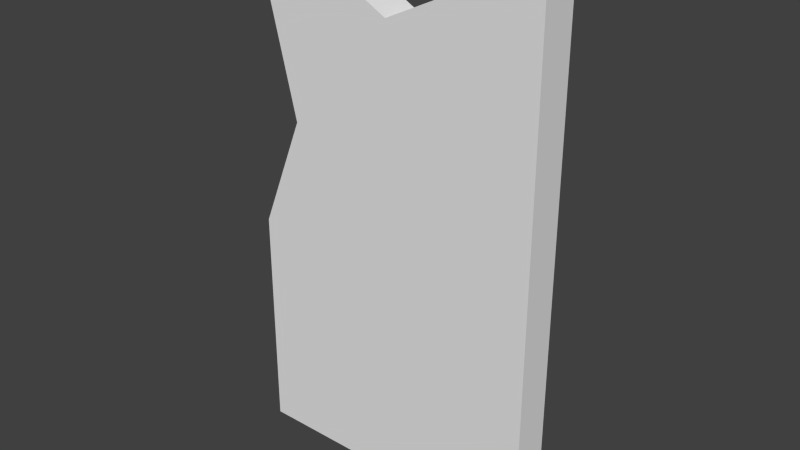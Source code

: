 # Source: tallCoverD.blend  (saved by Blender 2.67.0; exported with 4.5.12 LTS)
import bpy
from mathutils import Matrix  # noqa: F401  (used for matrix-valued properties, if any)

bpy.ops.wm.read_factory_settings(use_empty=True)
scene = bpy.context.scene
scene.name = 'Scene'

# ---- collections
col_collection_1 = bpy.data.collections.new('Collection 1'); scene.collection.children.link(col_collection_1)

# ---- world
world_world = bpy.data.worlds.new('World'); scene.world = world_world
world_world.color = (0.05088, 0.05088, 0.05088)
world_world.use_sun_shadow = False
world_world.sun_shadow_jitter_overblur = 0.0
world_world.cycles.sampling_method = 'MANUAL'
world_world.cycles.sample_map_resolution = 256

# ---- meshes
me_tallcoverd = bpy.data.meshes.new('tallCoverD')
me_tallcoverd.from_pydata([(0.5, -0.375, -0.2372), (-1.2e-07, -0.375, 0.5255), (0.5, -0.375, 0.7628), (-0.5, -0.375, -0.2372), (0.5, -0.375, -1.0), (-0.5, -0.375, -1.0), (0.5, -0.4062, 0.7628), (-0.5, -0.375, 0.7557), (-0.4291, -0.375, 0.7557), (5.72e-14, -0.4375, 0.5255), (0.5, -0.4375, 0.7628), (-0.4291, -0.4063, 0.7557), (-5.998e-08, -0.4063, 0.5255), (0.5, -0.4687, 0.7628), (-0.4291, -0.4375, 0.7557), (1.2e-07, -0.5, 0.5255), (0.5, -0.5, 0.7628), (-0.4291, -0.4688, 0.7557), (5.998e-08, -0.4688, 0.5255), (0.5, -0.5, -0.2372), (-0.4291, -0.5, 0.7557), (-0.5, -0.5, -0.2372), (-0.5, -0.5, -1.0), (0.5, -0.5, -1.0), (-0.5, -0.5, 0.7557), (-0.5, -0.4375, -0.2372), (-0.3498, -0.375, 0.1371), (-0.5, -0.4375, 0.7557), (-0.3498, -0.5, 0.1371), (-0.3498, -0.4375, 0.1371)], [], [(0, 1, 2), (0, 4, 5, 3), (1, 0, 3), (1, 3, 26, 7, 8), (16, 15, 19), (21, 22, 19, 15), (22, 23, 19), (15, 20, 24, 28, 21), (5, 4, 23, 22), (2, 1, 6), (6, 1, 9, 10), (9, 1, 12), (12, 1, 8, 11), (18, 9, 14, 17), (10, 9, 13), (13, 9, 15, 16), (15, 9, 18), (9, 12, 11, 14), (15, 18, 17, 20), (7, 20, 17, 14), (11, 8, 7, 14), (7, 27, 24, 20), (29, 26, 3, 25), (5, 22, 21, 25, 3), (13, 0, 6, 10), (19, 0, 13, 16), (0, 2, 6), (0, 19, 23, 4), (28, 29, 25, 21), (24, 27, 29, 28), (27, 7, 26, 29)])
me_tallcoverd.use_remesh_preserve_volume = False
me_tallcoverd.use_remesh_preserve_attributes = False
me_tallcoverd.use_mirror_vertex_groups = False
me_tallcoverd.update()

# ---- objects
ob_tallcoverd = bpy.data.objects.new('tallCoverD', me_tallcoverd)

# ---- transforms, parenting, visibility, modifiers, constraints
ob_tallcoverd.location = (0.0, 0.0, 0.0)
ob_tallcoverd.lineart.crease_threshold = 0.0

# ---- collection membership
col_collection_1.objects.link(ob_tallcoverd)

# ---- scene / render settings (as saved in the file)
scene.frame_start = 1; scene.frame_end = 250; scene.frame_set(238)
scene.render.engine = 'BLENDER_EEVEE_NEXT'
scene.render.image_settings.color_mode = 'RGB'
scene.render.image_settings.compression = 90
scene.render.resolution_percentage = 50
scene.render.dither_intensity = 0.0
scene.cycles.use_denoising = False
scene.cycles.samples = 10
scene.cycles.sampling_pattern = 'TABULATED_SOBOL'
scene.cycles.light_sampling_threshold = 0.0
scene.cycles.use_adaptive_sampling = False
scene.cycles.use_light_tree = False
scene.cycles.blur_glossy = 0.0
scene.cycles.volume_bounces = 1
scene.cycles.pixel_filter_type = 'GAUSSIAN'
scene.cycles.sample_clamp_indirect = 0.0
scene.view_settings.view_transform = 'Standard'
bpy.context.view_layer.update()

# ---- added for rendering (the .blend has no active camera and no usable light): camera, sun
cam_auto = bpy.data.cameras.new('AutoCamera')
cam_auto.lens = 50.0
cam_auto.sensor_width = 36.0
cam_auto.clip_end = 1000.0
ob_auto_camera = bpy.data.objects.new('AutoCamera', cam_auto)
scene.collection.objects.link(ob_auto_camera)
ob_auto_camera.location = (1.87868, -2.69191, 1.38432)
ob_auto_camera.rotation_euler = (1.09748, -7.21219e-08, 0.694738)
scene.camera = ob_auto_camera
light_auto_sun = bpy.data.lights.new('AutoSun', 'SUN')
light_auto_sun.energy = 3.0
light_auto_sun.angle = 0.0523599
ob_auto_sun = bpy.data.objects.new('AutoSun', light_auto_sun)
scene.collection.objects.link(ob_auto_sun)
ob_auto_sun.rotation_euler = (0.872665, 0.174533, 0.523599)
bpy.context.view_layer.update()
